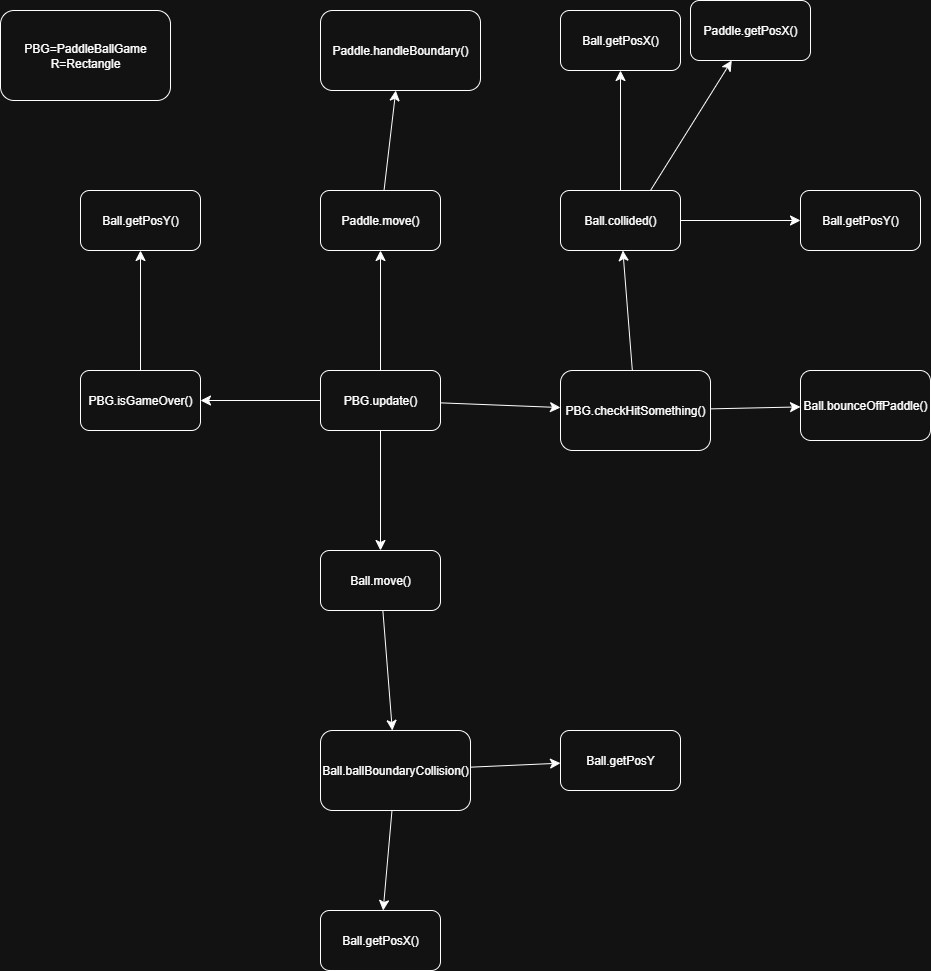

The diagram above was exported from draw.io. Its source (the exported page's mxGraphModel, read from the mxfile embedded in the PNG):
<mxGraphModel dx="2887" dy="2161" grid="1" gridSize="10" guides="1" tooltips="1" connect="1" arrows="1" fold="1" page="1" pageScale="1" pageWidth="850" pageHeight="1100" math="0" shadow="0">
  <root>
    <mxCell id="0" />
    <mxCell id="1" parent="0" />
    <mxCell id="oeuzd_x-iIPReT_cIp7Z-4" value="" style="edgeStyle=none;curved=1;rounded=0;orthogonalLoop=1;jettySize=auto;html=1;fontSize=12;startSize=8;endSize=8;" parent="1" source="oeuzd_x-iIPReT_cIp7Z-1" target="oeuzd_x-iIPReT_cIp7Z-3" edge="1">
      <mxGeometry relative="1" as="geometry" />
    </mxCell>
    <mxCell id="oeuzd_x-iIPReT_cIp7Z-12" value="" style="edgeStyle=none;curved=1;rounded=0;orthogonalLoop=1;jettySize=auto;html=1;fontSize=12;startSize=8;endSize=8;" parent="1" source="oeuzd_x-iIPReT_cIp7Z-1" target="oeuzd_x-iIPReT_cIp7Z-11" edge="1">
      <mxGeometry relative="1" as="geometry" />
    </mxCell>
    <mxCell id="oeuzd_x-iIPReT_cIp7Z-16" value="" style="edgeStyle=none;curved=1;rounded=0;orthogonalLoop=1;jettySize=auto;html=1;fontSize=12;startSize=8;endSize=8;" parent="1" source="oeuzd_x-iIPReT_cIp7Z-1" target="oeuzd_x-iIPReT_cIp7Z-15" edge="1">
      <mxGeometry relative="1" as="geometry" />
    </mxCell>
    <mxCell id="oeuzd_x-iIPReT_cIp7Z-31" value="" style="edgeStyle=none;curved=1;rounded=0;orthogonalLoop=1;jettySize=auto;html=1;fontSize=12;startSize=8;endSize=8;" parent="1" source="oeuzd_x-iIPReT_cIp7Z-1" target="oeuzd_x-iIPReT_cIp7Z-30" edge="1">
      <mxGeometry relative="1" as="geometry" />
    </mxCell>
    <mxCell id="oeuzd_x-iIPReT_cIp7Z-1" value="PBG.update()" style="rounded=1;whiteSpace=wrap;html=1;" parent="1" vertex="1">
      <mxGeometry x="200" y="340" width="120" height="60" as="geometry" />
    </mxCell>
    <mxCell id="oeuzd_x-iIPReT_cIp7Z-6" value="" style="edgeStyle=none;curved=1;rounded=0;orthogonalLoop=1;jettySize=auto;html=1;fontSize=12;startSize=8;endSize=8;" parent="1" source="oeuzd_x-iIPReT_cIp7Z-3" target="oeuzd_x-iIPReT_cIp7Z-5" edge="1">
      <mxGeometry relative="1" as="geometry" />
    </mxCell>
    <mxCell id="oeuzd_x-iIPReT_cIp7Z-3" value="&lt;div&gt;Ball.move()&lt;/div&gt;" style="rounded=1;whiteSpace=wrap;html=1;" parent="1" vertex="1">
      <mxGeometry x="200" y="520" width="120" height="60" as="geometry" />
    </mxCell>
    <mxCell id="oeuzd_x-iIPReT_cIp7Z-8" value="" style="edgeStyle=none;curved=1;rounded=0;orthogonalLoop=1;jettySize=auto;html=1;fontSize=12;startSize=8;endSize=8;" parent="1" source="oeuzd_x-iIPReT_cIp7Z-5" target="oeuzd_x-iIPReT_cIp7Z-7" edge="1">
      <mxGeometry relative="1" as="geometry" />
    </mxCell>
    <mxCell id="oeuzd_x-iIPReT_cIp7Z-10" value="" style="edgeStyle=none;curved=1;rounded=0;orthogonalLoop=1;jettySize=auto;html=1;fontSize=12;startSize=8;endSize=8;" parent="1" source="oeuzd_x-iIPReT_cIp7Z-5" target="oeuzd_x-iIPReT_cIp7Z-9" edge="1">
      <mxGeometry relative="1" as="geometry" />
    </mxCell>
    <mxCell id="oeuzd_x-iIPReT_cIp7Z-5" value="Ball.ballBoundaryCollision()" style="rounded=1;whiteSpace=wrap;html=1;" parent="1" vertex="1">
      <mxGeometry x="200" y="700" width="150" height="80" as="geometry" />
    </mxCell>
    <mxCell id="oeuzd_x-iIPReT_cIp7Z-7" value="Ball.getPosX()" style="rounded=1;whiteSpace=wrap;html=1;" parent="1" vertex="1">
      <mxGeometry x="200" y="880" width="120" height="60" as="geometry" />
    </mxCell>
    <mxCell id="oeuzd_x-iIPReT_cIp7Z-9" value="Ball.getPosY" style="rounded=1;whiteSpace=wrap;html=1;" parent="1" vertex="1">
      <mxGeometry x="440" y="700" width="120" height="60" as="geometry" />
    </mxCell>
    <mxCell id="oeuzd_x-iIPReT_cIp7Z-14" value="" style="edgeStyle=none;curved=1;rounded=0;orthogonalLoop=1;jettySize=auto;html=1;fontSize=12;startSize=8;endSize=8;" parent="1" source="oeuzd_x-iIPReT_cIp7Z-11" target="oeuzd_x-iIPReT_cIp7Z-13" edge="1">
      <mxGeometry relative="1" as="geometry" />
    </mxCell>
    <mxCell id="oeuzd_x-iIPReT_cIp7Z-11" value="&lt;div&gt;Paddle.move()&lt;/div&gt;" style="rounded=1;whiteSpace=wrap;html=1;" parent="1" vertex="1">
      <mxGeometry x="200" y="160" width="120" height="60" as="geometry" />
    </mxCell>
    <mxCell id="oeuzd_x-iIPReT_cIp7Z-13" value="&lt;div&gt;Paddle.handleBoundary()&lt;/div&gt;" style="rounded=1;whiteSpace=wrap;html=1;" parent="1" vertex="1">
      <mxGeometry x="200" y="-20" width="160" height="80" as="geometry" />
    </mxCell>
    <mxCell id="oeuzd_x-iIPReT_cIp7Z-18" value="" style="edgeStyle=none;curved=1;rounded=0;orthogonalLoop=1;jettySize=auto;html=1;fontSize=12;startSize=8;endSize=8;" parent="1" source="oeuzd_x-iIPReT_cIp7Z-15" target="oeuzd_x-iIPReT_cIp7Z-17" edge="1">
      <mxGeometry relative="1" as="geometry" />
    </mxCell>
    <mxCell id="oeuzd_x-iIPReT_cIp7Z-29" value="" style="edgeStyle=none;curved=1;rounded=0;orthogonalLoop=1;jettySize=auto;html=1;fontSize=12;startSize=8;endSize=8;" parent="1" source="oeuzd_x-iIPReT_cIp7Z-15" target="oeuzd_x-iIPReT_cIp7Z-28" edge="1">
      <mxGeometry relative="1" as="geometry" />
    </mxCell>
    <mxCell id="oeuzd_x-iIPReT_cIp7Z-15" value="PBG.checkHitSomething()" style="rounded=1;whiteSpace=wrap;html=1;" parent="1" vertex="1">
      <mxGeometry x="440" y="340" width="150" height="80" as="geometry" />
    </mxCell>
    <mxCell id="oeuzd_x-iIPReT_cIp7Z-20" value="" style="edgeStyle=none;curved=1;rounded=0;orthogonalLoop=1;jettySize=auto;html=1;fontSize=12;startSize=8;endSize=8;" parent="1" source="oeuzd_x-iIPReT_cIp7Z-17" target="oeuzd_x-iIPReT_cIp7Z-19" edge="1">
      <mxGeometry relative="1" as="geometry" />
    </mxCell>
    <mxCell id="oeuzd_x-iIPReT_cIp7Z-22" value="" style="edgeStyle=none;curved=1;rounded=0;orthogonalLoop=1;jettySize=auto;html=1;fontSize=12;startSize=8;endSize=8;" parent="1" source="oeuzd_x-iIPReT_cIp7Z-17" target="oeuzd_x-iIPReT_cIp7Z-21" edge="1">
      <mxGeometry relative="1" as="geometry" />
    </mxCell>
    <mxCell id="_jjvXK6IH4gPOTph3rW6-3" style="edgeStyle=none;curved=1;rounded=0;orthogonalLoop=1;jettySize=auto;html=1;exitX=0.75;exitY=0;exitDx=0;exitDy=0;fontSize=12;startSize=8;endSize=8;" parent="1" source="oeuzd_x-iIPReT_cIp7Z-17" target="_jjvXK6IH4gPOTph3rW6-4" edge="1">
      <mxGeometry relative="1" as="geometry">
        <mxPoint x="630" as="targetPoint" />
      </mxGeometry>
    </mxCell>
    <mxCell id="oeuzd_x-iIPReT_cIp7Z-17" value="Ball.collided()" style="rounded=1;whiteSpace=wrap;html=1;" parent="1" vertex="1">
      <mxGeometry x="440" y="160" width="120" height="60" as="geometry" />
    </mxCell>
    <mxCell id="oeuzd_x-iIPReT_cIp7Z-19" value="Ball.getPosX()" style="rounded=1;whiteSpace=wrap;html=1;" parent="1" vertex="1">
      <mxGeometry x="440" y="-20" width="120" height="60" as="geometry" />
    </mxCell>
    <mxCell id="oeuzd_x-iIPReT_cIp7Z-21" value="Ball.getPosY()" style="rounded=1;whiteSpace=wrap;html=1;" parent="1" vertex="1">
      <mxGeometry x="680" y="160" width="120" height="60" as="geometry" />
    </mxCell>
    <mxCell id="oeuzd_x-iIPReT_cIp7Z-28" value="Ball.bounceOffPaddle()" style="rounded=1;whiteSpace=wrap;html=1;" parent="1" vertex="1">
      <mxGeometry x="680" y="340" width="130" height="70" as="geometry" />
    </mxCell>
    <mxCell id="oeuzd_x-iIPReT_cIp7Z-33" value="" style="edgeStyle=none;curved=1;rounded=0;orthogonalLoop=1;jettySize=auto;html=1;fontSize=12;startSize=8;endSize=8;" parent="1" source="oeuzd_x-iIPReT_cIp7Z-30" target="oeuzd_x-iIPReT_cIp7Z-32" edge="1">
      <mxGeometry relative="1" as="geometry" />
    </mxCell>
    <mxCell id="oeuzd_x-iIPReT_cIp7Z-30" value="&lt;div&gt;PBG.isGameOver()&lt;/div&gt;" style="rounded=1;whiteSpace=wrap;html=1;" parent="1" vertex="1">
      <mxGeometry x="-40" y="340" width="120" height="60" as="geometry" />
    </mxCell>
    <mxCell id="oeuzd_x-iIPReT_cIp7Z-32" value="Ball.getPosY()" style="rounded=1;whiteSpace=wrap;html=1;" parent="1" vertex="1">
      <mxGeometry x="-40" y="160" width="120" height="60" as="geometry" />
    </mxCell>
    <mxCell id="_jjvXK6IH4gPOTph3rW6-1" value="PBG=PaddleBallGame&lt;div&gt;R=Rectangle&lt;/div&gt;" style="rounded=1;whiteSpace=wrap;html=1;" parent="1" vertex="1">
      <mxGeometry x="-120" y="-20" width="170" height="90" as="geometry" />
    </mxCell>
    <mxCell id="_jjvXK6IH4gPOTph3rW6-4" value="Paddle.getPosX()" style="rounded=1;whiteSpace=wrap;html=1;" parent="1" vertex="1">
      <mxGeometry x="570" y="-30" width="120" height="60" as="geometry" />
    </mxCell>
  </root>
</mxGraphModel>